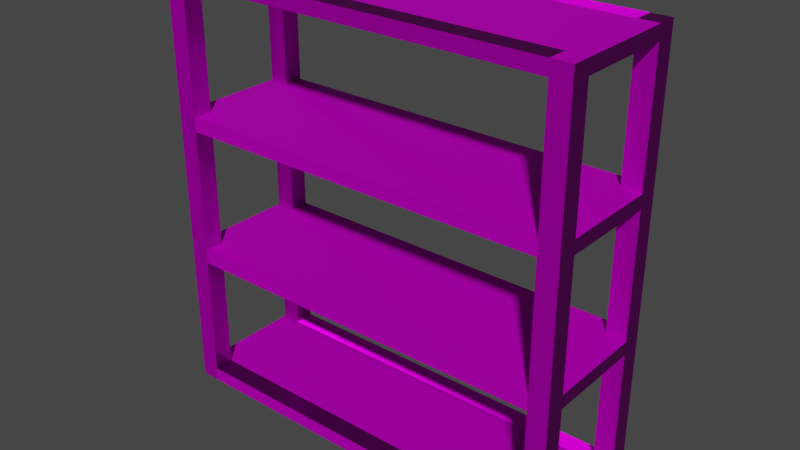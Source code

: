 # Source: Shelf.blend  (saved by Blender 4.0.36; exported with 4.5.12 LTS)
import bpy
from mathutils import Matrix  # noqa: F401  (used for matrix-valued properties, if any)

bpy.ops.wm.read_factory_settings(use_empty=True)
scene = bpy.context.scene
scene.name = 'Scene'

# ---- collections
col_collection = bpy.data.collections.new('Collection'); scene.collection.children.link(col_collection)

# ---- images (referenced by path relative to the original .blend; pixels are not part of the script)
import os
ASSET_DIR = os.environ.get("B2B_ASSET_DIR", "")  # directory of the original .blend (textures are referenced by path, not embedded)
HERE = os.path.dirname(os.path.abspath(__file__))  # packed textures are extracted next to this script under _unpacked/

def load_image(name, relpath, width, height, colorspace="sRGB"):
    """Load a texture the original file referenced (path relative to the .blend, or extracted next to this script)."""
    p = next((c for c in (os.path.join(HERE, relpath), os.path.join(ASSET_DIR, relpath)) if relpath and os.path.exists(c)), "")
    if p:
        img = bpy.data.images.load(p, check_existing=True)
        img.name = name
    else:  # same state as the original file: an image datablock whose file is absent (Cycles renders it pink)
        img = bpy.data.images.new(name, width, height)
        img.source = "FILE"
        img.filepath = "//" + (relpath or name)
    img.colorspace_settings.name = colorspace
    return img
img_metal_0002_height_1k_png = load_image('metal_0002_height_1k.png', 'metal_0002_height_1k.png', 1024, 1024, 'Non-Color')
img_metal_0002_color_1k_jpg = load_image('metal_0002_color_1k.jpg', 'metal_0002_color_1k.jpg', 1024, 1024, 'sRGB')
img_metal_0002_metallic_1k_jpg = load_image('metal_0002_metallic_1k.jpg', 'metal_0002_metallic_1k.jpg', 1024, 1024, 'Non-Color')
img_metal_0002_roughness_1k_jpg = load_image('metal_0002_roughness_1k.jpg', 'metal_0002_roughness_1k.jpg', 1024, 1024, 'Non-Color')
img_metal_0002_normal_opengl_1k_png = load_image('metal_0002_normal_opengl_1k.png', 'metal_0002_normal_opengl_1k.png', 1024, 1024, 'Non-Color')
img_metal_0002_ao_1k_jpg = load_image('metal_0002_ao_1k.jpg', 'metal_0002_ao_1k.jpg', 1024, 1024, 'Non-Color')

# ---- materials (node trees are filled in below, after node groups)
mat_material = bpy.data.materials.new('Material')
mat_material.alpha_threshold = 0.0
mat_material.use_transparent_shadow = False
mat_material.line_color = (0.0, 0.0, 0.0, 1.0)

# ---- material node trees
mat_material.use_nodes = True; mat_material.node_tree.nodes.clear()
_N = mat_material.node_tree.nodes; _L = mat_material.node_tree.links
n0 = _N.new('NodeFrame'); n0.name = 'Frame'; n0.location = (-1270, 340)
n0.label = 'Mapping'
n0.width = 400
n1 = _N.new('NodeFrame'); n1.name = 'Frame.001'; n1.location = (-628, 540)
n1.label = 'Textures'
n1.width = 358
n2 = _N.new('ShaderNodeOutputMaterial'); n2.name = 'Material Output'; n2.location = (470, 331)
n3 = _N.new('ShaderNodeBsdfPrincipled'); n3.name = 'Principled BSDF'; n3.location = (10, 300)
n3.distribution = 'GGX'
n3.subsurface_method = 'BURLEY'
n3.inputs[3].default_value = 0.45
n3.inputs[13].default_value = 0.0
n3.inputs[20].default_value = 0.0
n3.inputs[27].default_value = (0.0, 0.0, 0.0, 1.0)
n3.inputs[28].default_value = 1.0
n4 = _N.new('ShaderNodeTexImage'); n4.name = 'Image Texture'; n4.location = (88, -1440)
n4.label = 'Displacement'
n4.image = img_metal_0002_height_1k_png
n5 = _N.new('ShaderNodeDisplacement'); n5.name = 'Displacement'; n5.location = (110, -400)
n5.inputs[2].default_value = 1.0
n6 = _N.new('ShaderNodeTexImage'); n6.name = 'Image Texture.001'; n6.location = (88, -320)
n6.label = 'Base Color'
n6.image = img_metal_0002_color_1k_jpg
n7 = _N.new('ShaderNodeTexImage'); n7.name = 'Image Texture.002'; n7.location = (88, -600)
n7.label = 'Metallic'
n7.image = img_metal_0002_metallic_1k_jpg
n8 = _N.new('ShaderNodeTexImage'); n8.name = 'Image Texture.003'; n8.location = (88, -880)
n8.label = 'Roughness'
n8.image = img_metal_0002_roughness_1k_jpg
n9 = _N.new('ShaderNodeTexImage'); n9.name = 'Image Texture.004'; n9.location = (88, -1160)
n9.label = 'Normal'
n9.image = img_metal_0002_normal_opengl_1k_png
n10 = _N.new('ShaderNodeNormalMap'); n10.name = 'Normal Map'; n10.location = (-240, -620)
n11 = _N.new('ShaderNodeTexImage'); n11.name = 'Image Texture.005'; n11.location = (88, -40)
n11.label = 'Ambient Occlusion'
n11.image = img_metal_0002_ao_1k_jpg
n12 = _N.new('ShaderNodeMapping'); n12.name = 'Mapping'; n12.location = (230, -40)
n13 = _N.new('NodeReroute'); n13.name = 'Reroute'; n13.location = (38, -831)
n13.width = 16
n13.socket_idname = 'NodeSocketVector'
n14 = _N.new('ShaderNodeTexCoord'); n14.name = 'Texture Coordinate'; n14.location = (30, -40)
n15 = _N.new('ShaderNodeValue'); n15.name = 'Value'; n15.location = (56, -320)
n15.outputs[0].default_value = 6.5
n4.parent = n1
n6.parent = n1
n7.parent = n1
n8.parent = n1
n9.parent = n1
n11.parent = n1
n12.parent = n0
n13.parent = n1
n14.parent = n0
n15.parent = n0
_L.new(n3.outputs[0], n2.inputs[0])
_L.new(n4.outputs[0], n5.inputs[0])
_L.new(n5.outputs[0], n2.inputs[2])
_L.new(n6.outputs[0], n3.inputs[0])
_L.new(n7.outputs[0], n3.inputs[1])
_L.new(n8.outputs[0], n3.inputs[2])
_L.new(n9.outputs[0], n10.inputs[1])
_L.new(n10.outputs[0], n3.inputs[5])
_L.new(n13.outputs[0], n11.inputs[0])
_L.new(n13.outputs[0], n6.inputs[0])
_L.new(n13.outputs[0], n7.inputs[0])
_L.new(n13.outputs[0], n8.inputs[0])
_L.new(n13.outputs[0], n9.inputs[0])
_L.new(n13.outputs[0], n4.inputs[0])
_L.new(n12.outputs[0], n13.inputs[0])
_L.new(n14.outputs[2], n12.inputs[0])
_L.new(n15.outputs[0], n12.inputs[3])
n2.is_active_output = True

# ---- world
world_world = bpy.data.worlds.new('World'); scene.world = world_world
world_world.use_nodes = True; world_world.node_tree.nodes.clear()
_N = world_world.node_tree.nodes; _L = world_world.node_tree.links
n0 = _N.new('ShaderNodeOutputWorld'); n0.name = 'World Output'; n0.location = (300, 300)
n1 = _N.new('ShaderNodeBackground'); n1.name = 'Background'; n1.location = (10, 300)
n1.inputs[0].default_value = (0.05088, 0.05088, 0.05088, 1.0)
_L.new(n1.outputs[0], n0.inputs[0])
n0.is_active_output = True
world_world.color = (0.05088, 0.05088, 0.05088)
world_world.use_sun_shadow = False
world_world.sun_shadow_jitter_overblur = 0.0

# ---- meshes
me_cube = bpy.data.meshes.new('Cube')
me_cube.from_pydata([(1.5, 0.0, 0.1), (1.5, -1.0, 0.1), (-1.5, 0.0, 0.1), (-1.5, -1.0, 0.1), (1.357, -1.0, 0.1), (-1.357, -1.0, 0.1), (-1.357, 0.0, 0.1), (1.357, 0.0, 0.1), (1.5, -0.1429, 0.1), (1.5, -0.8571, 0.1), (-1.5, -0.8571, 0.1), (-1.5, -0.1429, 0.1), (1.357, -0.1429, 0.1), (1.357, -0.8571, 0.1), (-1.357, -0.1429, 0.1), (-1.357, -0.8571, 0.1), (1.5, 0.0, 1.0), (1.5, -1.0, 1.0), (-1.5, 0.0, 1.0), (-1.5, -1.0, 1.0), (1.357, -1.0, 1.0), (-1.357, -1.0, 1.0), (-1.357, 0.0, 1.0), (1.357, 0.0, 1.0), (1.5, -0.1429, 1.0), (1.5, -0.8571, 1.0), (-1.5, -0.8571, 1.0), (-1.5, -0.1429, 1.0), (1.357, -0.1429, 1.0), (1.357, -0.8571, 1.0), (-1.357, -0.1429, 1.0), (-1.357, -0.8571, 1.0), (1.5, 0.0, 1.1), (1.5, -1.0, 1.1), (-1.5, 0.0, 1.1), (-1.5, -1.0, 1.1), (1.357, -1.0, 1.1), (-1.357, -1.0, 1.1), (-1.357, 0.0, 1.1), (1.357, 0.0, 1.1), (1.5, -0.1429, 1.1), (1.5, -0.8571, 1.1), (-1.5, -0.8571, 1.1), (-1.5, -0.1429, 1.1), (1.357, -0.1429, 1.1), (1.357, -0.8571, 1.1), (-1.357, -0.1429, 1.1), (-1.357, -0.8571, 1.1), (1.5, 0.0, 2.0), (1.5, -1.0, 2.0), (-1.5, 0.0, 2.0), (-1.5, -1.0, 2.0), (1.357, -1.0, 2.0), (-1.357, -1.0, 2.0), (-1.357, 0.0, 2.0), (1.357, 0.0, 2.0), (1.5, -0.1429, 2.0), (1.5, -0.8571, 2.0), (-1.5, -0.8571, 2.0), (-1.5, -0.1429, 2.0), (1.357, -0.1429, 2.0), (1.357, -0.8571, 2.0), (-1.357, -0.1429, 2.0), (-1.357, -0.8571, 2.0), (1.5, 0.0, 2.1), (1.5, -1.0, 2.1), (-1.5, 0.0, 2.1), (-1.5, -1.0, 2.1), (1.357, -1.0, 2.1), (-1.357, -1.0, 2.1), (-1.357, 0.0, 2.1), (1.357, 0.0, 2.1), (1.5, -0.1429, 2.1), (1.5, -0.8571, 2.1), (-1.5, -0.8571, 2.1), (-1.5, -0.1429, 2.1), (1.357, -0.1429, 2.1), (1.357, -0.8571, 2.1), (-1.357, -0.1429, 2.1), (-1.357, -0.8571, 2.1), (1.5, 0.0, 3.0), (1.5, -1.0, 3.0), (-1.5, 0.0, 3.0), (-1.5, -1.0, 3.0), (1.357, -1.0, 3.0), (-1.357, -1.0, 3.0), (-1.357, 0.0, 3.0), (1.357, 0.0, 3.0), (1.5, -0.1429, 3.0), (1.5, -0.8571, 3.0), (-1.5, -0.8571, 3.0), (-1.5, -0.1429, 3.0), (1.357, -0.1429, 3.0), (1.357, -0.8571, 3.0), (-1.357, -0.1429, 3.0), (-1.357, -0.8571, 3.0), (1.5, 0.0, 3.1), (1.5, -1.0, 3.1), (-1.5, 0.0, 3.1), (-1.5, -1.0, 3.1), (1.357, -1.0, 3.1), (-1.357, -1.0, 3.1), (-1.357, 0.0, 3.1), (1.357, 0.0, 3.1), (1.5, -0.1429, 3.1), (1.5, -0.8571, 3.1), (-1.5, -0.8571, 3.1), (-1.5, -0.1429, 3.1), (1.357, -0.1429, 3.1), (1.357, -0.8571, 3.1), (-1.357, -0.1429, 3.1), (-1.357, -0.8571, 3.1), (-1.357, -1.0, 2.235e-08), (-1.5, -1.0, 2.235e-08), (1.5, -0.8571, 2.235e-08), (1.5, -1.0, 2.235e-08), (-1.5, -0.1429, 2.235e-08), (-1.5, 0.0, 2.235e-08), (1.357, 0.0, 2.235e-08), (1.5, 0.0, 2.235e-08), (1.357, -1.0, 2.235e-08), (-1.357, 0.0, 2.235e-08), (1.357, -0.8571, 2.235e-08), (-1.357, -0.8571, 2.235e-08), (1.5, -0.1429, 2.235e-08), (-1.5, -0.8571, 2.235e-08), (1.357, -0.1429, 2.235e-08), (-1.357, -0.1429, 2.235e-08), (1.357, -0.1429, 3.03), (-1.357, -0.1429, 3.03), (-1.357, -0.8571, 3.03), (1.357, -0.8571, 3.03), (-1.357, -0.1429, 2.03), (-1.357, -0.8571, 2.03), (1.357, -0.1429, 2.03), (1.357, -0.8571, 2.03), (1.357, -0.1429, 1.03), (-1.357, -0.1429, 1.03), (1.357, -0.8571, 1.03), (-1.357, -0.8571, 1.03)], [], [(1, 9, 25, 17), (10, 3, 19, 26), (3, 5, 21, 19), (10, 15, 123, 125), (5, 3, 113, 112), (15, 5, 112, 123), (11, 14, 30, 27), (14, 11, 116, 127), (20, 17, 33, 36), (30, 22, 38, 46), (16, 23, 39, 32), (23, 28, 44, 39), (9, 13, 29, 25), (8, 0, 16, 24), (14, 6, 22, 30), (5, 15, 31, 21), (2, 11, 27, 18), (12, 8, 24, 28), (4, 1, 17, 20), (0, 7, 23, 16), (15, 10, 26, 31), (13, 4, 20, 29), (7, 12, 28, 23), (6, 2, 18, 22), (34, 43, 59, 50), (42, 35, 51, 58), (33, 41, 57, 49), (40, 32, 48, 56), (28, 24, 40, 44), (22, 18, 34, 38), (25, 29, 45, 41), (29, 20, 36, 45), (27, 30, 46, 43), (21, 31, 47, 37), (19, 21, 37, 35), (31, 26, 42, 47), (24, 16, 32, 40), (17, 25, 41, 33), (26, 19, 35, 42), (18, 27, 43, 34), (62, 54, 70, 78), (48, 55, 71, 64), (55, 60, 76, 71), (50, 59, 75, 66), (39, 44, 60, 55), (32, 39, 55, 48), (46, 38, 54, 62), (36, 33, 49, 52), (44, 40, 56, 60), (38, 34, 50, 54), (41, 45, 61, 57), (45, 36, 52, 61), (43, 46, 62, 59), (37, 47, 63, 53), (35, 37, 53, 51), (47, 42, 58, 63), (68, 65, 81, 84), (78, 70, 86, 94), (64, 71, 87, 80), (71, 76, 92, 87), (52, 49, 65, 68), (60, 56, 72, 76), (54, 50, 66, 70), (57, 61, 77, 73), (61, 52, 68, 77), (59, 62, 78, 75), (53, 63, 79, 69), (51, 53, 69, 67), (63, 58, 74, 79), (56, 48, 64, 72), (49, 57, 73, 65), (58, 51, 67, 74), (93, 84, 100, 109), (89, 93, 109, 105), (86, 82, 98, 102), (92, 88, 104, 108), (76, 72, 88, 92), (70, 66, 82, 86), (73, 77, 93, 89), (77, 68, 84, 93), (75, 78, 94, 91), (69, 79, 95, 85), (67, 69, 85, 83), (79, 74, 90, 95), (72, 64, 80, 88), (65, 73, 89, 81), (74, 67, 83, 90), (66, 75, 91, 82), (111, 106, 99, 101), (105, 109, 100, 97), (96, 103, 108, 104), (102, 98, 107, 110), (91, 94, 110, 107), (85, 95, 111, 101), (83, 85, 101, 99), (95, 90, 106, 111), (88, 80, 96, 104), (81, 89, 105, 97), (90, 83, 99, 106), (82, 91, 107, 98), (87, 92, 108, 103), (80, 87, 103, 96), (94, 86, 102, 110), (84, 81, 97, 100), (102, 103, 108, 110), (110, 108, 92, 94), (103, 102, 86, 87), (87, 86, 94, 92), (94, 95, 111, 110), (106, 107, 110, 111), (106, 107, 91, 90), (91, 90, 95, 94), (89, 88, 104, 105), (109, 108, 104, 105), (108, 109, 93, 92), (92, 93, 89, 88), (85, 84, 100, 101), (111, 109, 100, 101), (93, 95, 85, 84), (95, 93, 109, 111), (109, 108, 110, 111), (28, 30, 137, 136), (59, 58, 74, 75), (75, 74, 79, 78), (79, 78, 62, 63), (59, 58, 63, 62), (55, 54, 70, 71), (54, 55, 60, 62), (71, 70, 78, 76), (62, 60, 76, 78), (57, 56, 72, 73), (76, 77, 73, 72), (60, 61, 57, 56), (60, 61, 77, 76), (63, 61, 77, 79), (77, 79, 69, 68), (61, 63, 53, 52), (69, 68, 52, 53), (76, 78, 79, 77), (93, 92, 128, 131), (39, 38, 22, 23), (39, 38, 46, 44), (22, 23, 28, 30), (30, 28, 44, 46), (40, 41, 25, 24), (44, 45, 41, 40), (28, 29, 25, 24), (28, 29, 45, 44), (42, 43, 27, 26), (43, 42, 47, 46), (27, 26, 31, 30), (47, 46, 30, 31), (47, 45, 29, 31), (45, 47, 37, 36), (29, 31, 21, 20), (37, 36, 20, 21), (45, 44, 46, 47), (63, 61, 135, 133), (112, 113, 125, 123), (115, 120, 122, 114), (116, 117, 121, 127), (119, 124, 126, 118), (0, 8, 124, 119), (9, 1, 115, 114), (3, 10, 125, 113), (11, 2, 117, 116), (12, 7, 118, 126), (7, 0, 119, 118), (6, 14, 127, 121), (1, 4, 120, 115), (8, 12, 126, 124), (2, 6, 121, 117), (13, 9, 114, 122), (4, 13, 122, 120), (121, 6, 7, 118), (6, 7, 12, 14), (118, 121, 127, 126), (126, 127, 14, 12), (10, 11, 116, 125), (10, 11, 14, 15), (116, 125, 123, 127), (127, 123, 15, 14), (9, 8, 124, 114), (13, 12, 8, 9), (126, 122, 114, 124), (122, 126, 12, 13), (122, 13, 15, 123), (15, 13, 4, 5), (122, 123, 112, 120), (5, 4, 120, 112), (126, 122, 123, 127), (13, 12, 14, 15), (131, 128, 129, 130), (134, 132, 133, 135), (138, 136, 137, 139), (95, 93, 131, 130), (29, 28, 136, 138), (60, 62, 132, 134), (62, 63, 133, 132), (92, 94, 129, 128), (30, 31, 139, 137), (31, 29, 138, 139), (61, 60, 134, 135), (94, 95, 130, 129)])
_uv = me_cube.uv_layers.new(name='UVMap')
_uv.uv.foreach_set('vector', [0.7778, 0.01122, 0.7937, 0.01122, 0.7937, 0.1122, 0.7778, 0.1122, 0.7619, 0.359, 0.7778, 0.359, 0.7778, 0.4599, 0.7619, 0.4599, 0.3333, 0.01122, 0.3492, 0.01122, 0.3492, 0.1122, 0.3333, 0.1122, 0.3333, 0.359, 0.3175, 0.359, 0.3175, 0.3478, 0.3333, 0.3478, 0.3492, 0.01122, 0.3333, 0.01122, 0.3333, 0.0, 0.3492, 1.401e-09, 1.0, 0.3478, 0.9841, 0.3478, 0.9841, 0.3365, 1.0, 0.3365, 0.0, 0.01122, 0.01587, 0.01122, 0.01587, 0.1122, 0.0, 0.1122, 0.01587, 0.01122, 0.0, 0.01122, 0.0, 0.0, 0.01587, 1.401e-09, 0.6508, 0.1122, 0.6667, 0.1122, 0.6667, 0.1234, 0.6508, 0.1234, 0.9683, 0.4487, 0.9841, 0.4487, 0.9841, 0.4599, 0.9683, 0.4599, 0.3333, 0.4599, 0.3492, 0.4599, 0.3492, 0.4712, 0.3333, 0.4712, 0.6667, 0.1122, 0.6825, 0.1122, 0.6825, 0.1234, 0.6667, 0.1234, 0.0, 0.359, 0.01587, 0.359, 0.01587, 0.4599, 0.0, 0.4599, 0.873, 0.01122, 0.8889, 0.01122, 0.8889, 0.1122, 0.873, 0.1122, 0.9683, 0.3478, 0.9841, 0.3478, 0.9841, 0.4487, 0.9683, 0.4487, 0.9841, 0.3478, 1.0, 0.3478, 1.0, 0.4487, 0.9841, 0.4487, 0.6667, 0.359, 0.6825, 0.359, 0.6825, 0.4599, 0.6667, 0.4599, 0.3175, 0.01122, 0.3333, 0.01122, 0.3333, 0.1122, 0.3175, 0.1122, 0.6508, 0.01122, 0.6667, 0.01122, 0.6667, 0.1122, 0.6508, 0.1122, 0.3333, 0.359, 0.3492, 0.359, 0.3492, 0.4599, 0.3333, 0.4599, 0.3175, 0.359, 0.3333, 0.359, 0.3333, 0.4599, 0.3175, 0.4599, 0.7619, 0.01122, 0.7778, 0.01122, 0.7778, 0.1122, 0.7619, 0.1122, 0.6667, 0.01122, 0.6825, 0.01122, 0.6825, 0.1122, 0.6667, 0.1122, 0.6508, 0.359, 0.6667, 0.359, 0.6667, 0.4599, 0.6508, 0.4599, 0.6667, 0.4712, 0.6825, 0.4712, 0.6825, 0.5721, 0.6667, 0.5721, 0.7619, 0.4712, 0.7778, 0.4712, 0.7778, 0.5721, 0.7619, 0.5721, 0.7778, 0.1234, 0.7937, 0.1234, 0.7937, 0.2244, 0.7778, 0.2244, 0.873, 0.1234, 0.8889, 0.1234, 0.8889, 0.2244, 0.873, 0.2244, 0.3175, 0.1122, 0.3333, 0.1122, 0.3333, 0.1234, 0.3175, 0.1234, 0.6508, 0.4599, 0.6667, 0.4599, 0.6667, 0.4712, 0.6508, 0.4712, 0.0, 0.4599, 0.01587, 0.4599, 0.01587, 0.4712, 0.0, 0.4712, 0.7619, 0.1122, 0.7778, 0.1122, 0.7778, 0.1234, 0.7619, 0.1234, 0.0, 0.1122, 0.01587, 0.1122, 0.01587, 0.1234, 0.0, 0.1234, 0.9841, 0.4487, 1.0, 0.4487, 1.0, 0.4599, 0.9841, 0.4599, 0.3333, 0.1122, 0.3492, 0.1122, 0.3492, 0.1234, 0.3333, 0.1234, 0.3175, 0.4599, 0.3333, 0.4599, 0.3333, 0.4712, 0.3175, 0.4712, 0.873, 0.1122, 0.8889, 0.1122, 0.8889, 0.1234, 0.873, 0.1234, 0.7778, 0.1122, 0.7937, 0.1122, 0.7937, 0.1234, 0.7778, 0.1234, 0.7619, 0.4599, 0.7778, 0.4599, 0.7778, 0.4712, 0.7619, 0.4712, 0.6667, 0.4599, 0.6825, 0.4599, 0.6825, 0.4712, 0.6667, 0.4712, 0.9683, 0.5609, 0.9841, 0.5609, 0.9841, 0.5721, 0.9683, 0.5721, 0.3333, 0.5721, 0.3492, 0.5721, 0.3492, 0.5833, 0.3333, 0.5833, 0.6667, 0.2244, 0.6825, 0.2244, 0.6825, 0.2356, 0.6667, 0.2356, 0.6667, 0.5721, 0.6825, 0.5721, 0.6825, 0.5833, 0.6667, 0.5833, 0.6667, 0.1234, 0.6825, 0.1234, 0.6825, 0.2244, 0.6667, 0.2244, 0.3333, 0.4712, 0.3492, 0.4712, 0.3492, 0.5721, 0.3333, 0.5721, 0.9683, 0.4599, 0.9841, 0.4599, 0.9841, 0.5609, 0.9683, 0.5609, 0.6508, 0.1234, 0.6667, 0.1234, 0.6667, 0.2244, 0.6508, 0.2244, 0.3175, 0.1234, 0.3333, 0.1234, 0.3333, 0.2244, 0.3175, 0.2244, 0.6508, 0.4712, 0.6667, 0.4712, 0.6667, 0.5721, 0.6508, 0.5721, 0.0, 0.4712, 0.01587, 0.4712, 0.01587, 0.5721, 0.0, 0.5721, 0.7619, 0.1234, 0.7778, 0.1234, 0.7778, 0.2244, 0.7619, 0.2244, 0.0, 0.1234, 0.01587, 0.1234, 0.01587, 0.2244, 0.0, 0.2244, 0.9841, 0.4599, 1.0, 0.4599, 1.0, 0.5609, 0.9841, 0.5609, 0.3333, 0.1234, 0.3492, 0.1234, 0.3492, 0.2244, 0.3333, 0.2244, 0.3175, 0.4712, 0.3333, 0.4712, 0.3333, 0.5721, 0.3175, 0.5721, 0.6508, 0.2356, 0.6667, 0.2356, 0.6667, 0.3365, 0.6508, 0.3365, 0.9683, 0.5721, 0.9841, 0.5721, 0.9841, 0.6731, 0.9683, 0.6731, 0.3333, 0.5833, 0.3492, 0.5833, 0.3492, 0.6843, 0.3333, 0.6843, 0.6667, 0.2356, 0.6825, 0.2356, 0.6825, 0.3365, 0.6667, 0.3365, 0.6508, 0.2244, 0.6667, 0.2244, 0.6667, 0.2356, 0.6508, 0.2356, 0.3175, 0.2244, 0.3333, 0.2244, 0.3333, 0.2356, 0.3175, 0.2356, 0.6508, 0.5721, 0.6667, 0.5721, 0.6667, 0.5833, 0.6508, 0.5833, 0.0, 0.5721, 0.01587, 0.5721, 0.01587, 0.5833, 0.0, 0.5833, 0.7619, 0.2244, 0.7778, 0.2244, 0.7778, 0.2356, 0.7619, 0.2356, 0.0, 0.2244, 0.01587, 0.2244, 0.01587, 0.2356, 0.0, 0.2356, 0.9841, 0.5609, 1.0, 0.5609, 1.0, 0.5721, 0.9841, 0.5721, 0.3333, 0.2244, 0.3492, 0.2244, 0.3492, 0.2356, 0.3333, 0.2356, 0.3175, 0.5721, 0.3333, 0.5721, 0.3333, 0.5833, 0.3175, 0.5833, 0.873, 0.2244, 0.8889, 0.2244, 0.8889, 0.2356, 0.873, 0.2356, 0.7778, 0.2244, 0.7937, 0.2244, 0.7937, 0.2356, 0.7778, 0.2356, 0.7619, 0.5721, 0.7778, 0.5721, 0.7778, 0.5833, 0.7619, 0.5833, 0.7619, 0.3365, 0.7778, 0.3365, 0.7778, 0.3478, 0.7619, 0.3478, 0.0, 0.6843, 0.01587, 0.6843, 0.01587, 0.6955, 0.0, 0.6955, 0.6508, 0.6843, 0.6667, 0.6843, 0.6667, 0.6955, 0.6508, 0.6955, 0.3175, 0.3365, 0.3333, 0.3365, 0.3333, 0.3478, 0.3175, 0.3478, 0.3175, 0.2356, 0.3333, 0.2356, 0.3333, 0.3365, 0.3175, 0.3365, 0.6508, 0.5833, 0.6667, 0.5833, 0.6667, 0.6843, 0.6508, 0.6843, 0.0, 0.5833, 0.01587, 0.5833, 0.01587, 0.6843, 0.0, 0.6843, 0.7619, 0.2356, 0.7778, 0.2356, 0.7778, 0.3365, 0.7619, 0.3365, 0.0, 0.2356, 0.01587, 0.2356, 0.01587, 0.3365, 0.0, 0.3365, 0.9841, 0.5721, 1.0, 0.5721, 1.0, 0.6731, 0.9841, 0.6731, 0.3333, 0.2356, 0.3492, 0.2356, 0.3492, 0.3365, 0.3333, 0.3365, 0.3175, 0.5833, 0.3333, 0.5833, 0.3333, 0.6843, 0.3175, 0.6843, 0.873, 0.2356, 0.8889, 0.2356, 0.8889, 0.3365, 0.873, 0.3365, 0.7778, 0.2356, 0.7937, 0.2356, 0.7937, 0.3365, 0.7778, 0.3365, 0.7619, 0.5833, 0.7778, 0.5833, 0.7778, 0.6843, 0.7619, 0.6843, 0.6667, 0.5833, 0.6825, 0.5833, 0.6825, 0.6843, 0.6667, 0.6843, 0.6079, 0.7756, 0.6238, 0.7756, 0.6238, 0.7917, 0.6079, 0.7917, 0.5444, 0.7917, 0.5444, 0.7756, 0.5603, 0.7756, 0.5603, 0.7917, 0.5603, 0.7756, 0.5762, 0.7756, 0.5762, 0.7917, 0.5603, 0.7917, 0.5127, 0.7756, 0.5127, 0.7917, 0.4968, 0.7917, 0.4968, 0.7756, 0.0, 0.3365, 0.01587, 0.3365, 0.01587, 0.3478, 0.0, 0.3478, 0.9841, 0.6731, 1.0, 0.6731, 1.0, 0.6843, 0.9841, 0.6843, 0.3333, 0.3365, 0.3492, 0.3365, 0.3492, 0.3478, 0.3333, 0.3478, 0.3175, 0.6843, 0.3333, 0.6843, 0.3333, 0.6955, 0.3175, 0.6955, 0.873, 0.3365, 0.8889, 0.3365, 0.8889, 0.3478, 0.873, 0.3478, 0.7778, 0.3365, 0.7937, 0.3365, 0.7937, 0.3478, 0.7778, 0.3478, 0.7619, 0.6843, 0.7778, 0.6843, 0.7778, 0.6955, 0.7619, 0.6955, 0.6667, 0.6843, 0.6825, 0.6843, 0.6825, 0.6955, 0.6667, 0.6955, 0.6667, 0.3365, 0.6825, 0.3365, 0.6825, 0.3478, 0.6667, 0.3478, 0.3333, 0.6843, 0.3492, 0.6843, 0.3492, 0.6955, 0.3333, 0.6955, 0.9683, 0.6731, 0.9841, 0.6731, 0.9841, 0.6843, 0.9683, 0.6843, 0.6508, 0.3365, 0.6667, 0.3365, 0.6667, 0.3478, 0.6508, 0.3478, 0.3175, 0.6955, 0.3175, 1.0, 0.3016, 1.0, 0.3016, 0.6955, 0.4857, 1.0, 0.4857, 0.6955, 0.4968, 0.6955, 0.4968, 1.0, 0.4746, 1.0, 0.4746, 0.6955, 0.4857, 0.6955, 0.4857, 1.0, 0.3016, 0.6955, 0.3016, 1.0, 0.2857, 1.0, 0.2857, 0.6955, 0.7684, 0.6955, 0.7684, 0.7756, 0.7573, 0.7756, 0.7573, 0.6955, 0.5444, 0.7756, 0.5444, 0.6955, 0.5603, 0.6955, 0.5603, 0.7756, 0.7619, 0.6955, 0.6825, 0.6955, 0.6825, 0.6843, 0.7619, 0.6843, 0.5921, 0.6955, 0.5921, 0.7756, 0.5762, 0.7756, 0.5762, 0.6955, 0.7937, 0.3365, 0.873, 0.3365, 0.873, 0.3478, 0.7937, 0.3478, 0.5921, 0.7756, 0.5921, 0.6955, 0.6079, 0.6955, 0.6079, 0.7756, 0.7462, 0.7756, 0.7462, 0.6955, 0.7573, 0.6955, 0.7573, 0.7756, 0.6873, 0.6955, 0.6873, 0.7756, 0.6714, 0.7756, 0.6714, 0.6955, 0.3492, 0.3365, 0.6508, 0.3365, 0.6508, 0.3478, 0.3492, 0.3478, 0.2381, 1.0, 0.2381, 0.6955, 0.254, 0.6955, 0.254, 1.0, 0.3651, 0.6955, 0.3651, 1.0, 0.3492, 1.0, 0.3492, 0.6955, 0.4746, 0.6955, 0.4746, 1.0, 0.4635, 1.0, 0.4635, 0.6955, 0.07937, 1.0, 0.0, 1.0, 1.49e-08, 0.6955, 0.07937, 0.6955, 0.6906, 0.6955, 0.6906, 1.0, 0.6873, 1.0, 0.6873, 0.6955, 0.6825, 0.5721, 0.7619, 0.5721, 0.7619, 0.5833, 0.6825, 0.5833, 0.7937, 0.3478, 0.873, 0.3478, 0.873, 0.3638, 0.7937, 0.3638, 0.7351, 0.7756, 0.7351, 0.6955, 0.7462, 0.6955, 0.7462, 0.7756, 0.5762, 0.6955, 0.5762, 0.7756, 0.5603, 0.7756, 0.5603, 0.6955, 0.3492, 0.5721, 0.6508, 0.5721, 0.6508, 0.5833, 0.3492, 0.5833, 0.3333, 0.6955, 0.3333, 1.0, 0.3175, 1.0, 0.3175, 0.6955, 0.7778, 0.6683, 0.7778, 0.3638, 0.7937, 0.3638, 0.7937, 0.6683, 0.01587, 0.2244, 0.3175, 0.2244, 0.3175, 0.2356, 0.01587, 0.2356, 0.7937, 0.2244, 0.873, 0.2244, 0.873, 0.2356, 0.7937, 0.2356, 0.7937, 0.6683, 0.873, 0.6683, 0.873, 0.6843, 0.7937, 0.6843, 0.5127, 0.6955, 0.5127, 0.7756, 0.4968, 0.7756, 0.4968, 0.6955, 0.6825, 0.2244, 0.7619, 0.2244, 0.7619, 0.2356, 0.6825, 0.2356, 0.4524, 0.6955, 0.4524, 1.0, 0.4413, 1.0, 0.4413, 0.6955, 0.873, 0.6683, 0.873, 0.3638, 0.8889, 0.3638, 0.8889, 0.6683, 0.381, 0.6955, 0.381, 1.0, 0.3651, 1.0, 0.3651, 0.6955, 0.4524, 1.0, 0.4524, 0.6955, 0.4635, 0.6955, 0.4635, 1.0, 0.7937, 0.6683, 0.7937, 0.3638, 0.873, 0.3638, 0.873, 0.6683, 0.7573, 0.6955, 0.7573, 0.7756, 0.754, 0.7756, 0.754, 0.6955, 0.4302, 1.0, 0.4302, 0.6955, 0.4413, 0.6955, 0.4413, 1.0, 0.8889, 0.3205, 0.8889, 0.01603, 0.9048, 0.01603, 0.9048, 0.3205, 0.2857, 0.6955, 0.2857, 1.0, 0.2698, 1.0, 0.2698, 0.6955, 0.01587, 0.1122, 0.3175, 0.1122, 0.3175, 0.1234, 0.01587, 0.1234, 0.873, 0.1234, 0.7937, 0.1234, 0.7937, 0.1122, 0.873, 0.1122, 0.9048, 0.3205, 0.9841, 0.3205, 0.9841, 0.3365, 0.9048, 0.3365, 0.5286, 0.6955, 0.5286, 0.7756, 0.5127, 0.7756, 0.5127, 0.6955, 0.6825, 0.1122, 0.7619, 0.1122, 0.7619, 0.1234, 0.6825, 0.1234, 0.7619, 0.4712, 0.6825, 0.4712, 0.6825, 0.4599, 0.7619, 0.4599, 0.9048, 0.0, 0.9841, 0.0, 0.9841, 0.01603, 0.9048, 0.01603, 0.5444, 0.6955, 0.5444, 0.7756, 0.5286, 0.7756, 0.5286, 0.6955, 0.6906, 0.7756, 0.6906, 0.6955, 0.7017, 0.6955, 0.7017, 0.7756, 0.3175, 0.4712, 0.01587, 0.4712, 0.01587, 0.4599, 0.3175, 0.4599, 0.9841, 0.3205, 0.9841, 0.01603, 1.0, 0.01603, 1.0, 0.3205, 0.8841, 0.6843, 0.8841, 0.9888, 0.8683, 0.9888, 0.8683, 0.6843, 0.8571, 0.9888, 0.8571, 0.6843, 0.8683, 0.6843, 0.8683, 0.9888, 0.9841, 0.3205, 0.9048, 0.3205, 0.9048, 0.01603, 0.9841, 0.01603, 0.4524, 0.6955, 0.4524, 1.0, 0.449, 1.0, 0.449, 0.6955, 0.6079, 0.7917, 0.5921, 0.7917, 0.5921, 0.7756, 0.6079, 0.7756, 0.5286, 0.7917, 0.5286, 0.7756, 0.5444, 0.7756, 0.5444, 0.7917, 0.5127, 0.7756, 0.5286, 0.7756, 0.5286, 0.7917, 0.5127, 0.7917, 0.5921, 0.7756, 0.5921, 0.7917, 0.5762, 0.7917, 0.5762, 0.7756, 0.8889, 0.01122, 0.873, 0.01122, 0.873, 8.406e-09, 0.8889, 9.807e-09, 0.7937, 0.01122, 0.7778, 0.01122, 0.7778, 0.0, 0.7937, 1.401e-09, 0.7778, 0.359, 0.7619, 0.359, 0.7619, 0.3478, 0.7778, 0.3478, 0.6825, 0.359, 0.6667, 0.359, 0.6667, 0.3478, 0.6825, 0.3478, 0.6825, 0.01122, 0.6667, 0.01122, 0.6667, 0.0, 0.6825, 1.401e-09, 0.3492, 0.359, 0.3333, 0.359, 0.3333, 0.3478, 0.3492, 0.3478, 0.9841, 0.3478, 0.9683, 0.3478, 0.9683, 0.3365, 0.9841, 0.3365, 0.6667, 0.01122, 0.6508, 0.01122, 0.6508, 2.802e-08, 0.6667, 2.942e-08, 0.3333, 0.01122, 0.3175, 0.01122, 0.3175, 2.802e-08, 0.3333, 2.942e-08, 0.6667, 0.359, 0.6508, 0.359, 0.6508, 0.3478, 0.6667, 0.3478, 0.01587, 0.359, 0.0, 0.359, 0.0, 0.3478, 0.01587, 0.3478, 0.7778, 0.01122, 0.7619, 0.01122, 0.7619, 8.406e-09, 0.7778, 9.807e-09, 0.6508, 0.3478, 0.6508, 0.359, 0.3492, 0.359, 0.3492, 0.3478, 0.3492, 0.6955, 0.3492, 1.0, 0.3333, 1.0, 0.3333, 0.6955, 0.2698, 0.6955, 0.2698, 1.0, 0.254, 1.0, 0.254, 0.6955, 0.4079, 0.6955, 0.4079, 1.0, 0.3968, 1.0, 0.3968, 0.6955, 0.7619, 0.359, 0.6825, 0.359, 0.6825, 0.3478, 0.7619, 0.3478, 0.6556, 0.7756, 0.6556, 0.6955, 0.6714, 0.6955, 0.6714, 0.7756, 0.6556, 0.6955, 0.6556, 0.7756, 0.6397, 0.7756, 0.6397, 0.6955, 0.7351, 0.6955, 0.7351, 0.7756, 0.724, 0.7756, 0.724, 0.6955, 0.7017, 0.7756, 0.7017, 0.6955, 0.7129, 0.6955, 0.7129, 0.7756, 0.6238, 0.7756, 0.6238, 0.6955, 0.6397, 0.6955, 0.6397, 0.7756, 0.6238, 0.6955, 0.6238, 0.7756, 0.6079, 0.7756, 0.6079, 0.6955, 0.724, 0.6955, 0.724, 0.7756, 0.7129, 0.7756, 0.7129, 0.6955, 0.419, 1.0, 0.4079, 1.0, 0.4079, 0.6955, 0.419, 0.6955, 0.9683, 0.9888, 0.9683, 0.6843, 0.9841, 0.6843, 0.9841, 0.9888, 0.3968, 0.6955, 0.3968, 1.0, 0.381, 1.0, 0.381, 0.6955, 0.419, 1.0, 0.419, 0.6955, 0.4302, 0.6955, 0.4302, 1.0, 0.2381, 1.0, 0.1587, 1.0, 0.1587, 0.6955, 0.2381, 0.6955, 0.8571, 0.9888, 0.7778, 0.9888, 0.7778, 0.6843, 0.8571, 0.6843, 0.9683, 0.9455, 0.8889, 0.9455, 0.8889, 0.641, 0.9683, 0.641, 0.8889, 0.641, 0.8889, 0.3365, 0.9683, 0.3365, 0.9683, 0.641, 0.1587, 1.0, 0.07937, 1.0, 0.07937, 0.6955, 0.1587, 0.6955, 0.4746, 0.6955, 0.4746, 1.0, 0.4713, 1.0, 0.4713, 0.6955, 0.7717, 0.6955, 0.7717, 0.7756, 0.7684, 0.7756, 0.7684, 0.6955, 0.9875, 0.6843, 0.9875, 0.9888, 0.9841, 0.9888, 0.9841, 0.6843, 0.7462, 0.6955, 0.7462, 0.7756, 0.7429, 0.7756, 0.7429, 0.6955, 0.4968, 0.6955, 0.4968, 1.0, 0.4935, 1.0, 0.4935, 0.6955, 0.7017, 0.6955, 0.7017, 0.7756, 0.6984, 0.7756, 0.6984, 0.6955, 0.8889, 0.6843, 0.8889, 0.9888, 0.8856, 0.9888, 0.8856, 0.6843, 0.7751, 0.6955, 0.7751, 0.7756, 0.7717, 0.7756, 0.7717, 0.6955, 0.7684, 0.6955, 0.7684, 0.7756, 0.7651, 0.7756, 0.7651, 0.6955])
me_cube.materials.append(mat_material)
me_cube.use_remesh_preserve_volume = False
me_cube.use_remesh_preserve_attributes = False
me_cube.use_mirror_vertex_groups = False
me_cube.update()

# ---- objects
ob_cube = bpy.data.objects.new('Cube', me_cube)

# ---- transforms, parenting, visibility, modifiers, constraints
ob_cube.location = (0.0, 0.0, 0.0)
ob_cube.lock_rotations_4d = False
ob_cube.empty_display_type = 'ARROWS'
ob_cube.lineart.crease_threshold = 0.0

# ---- collection membership
col_collection.objects.link(ob_cube)

# ---- scene / render settings (as saved in the file)
scene.frame_start = 1; scene.frame_end = 250; scene.frame_set(1)
scene.render.engine = 'BLENDER_EEVEE_NEXT'
scene.cycles.use_denoising = False
scene.cycles.samples = 128
scene.cycles.sampling_pattern = 'TABULATED_SOBOL'
scene.cycles.use_adaptive_sampling = False
scene.cycles.use_light_tree = False
scene.view_settings.view_transform = 'Filmic'
bpy.context.view_layer.update()

# ---- added for rendering (the .blend has no active camera and no usable light): camera, sun
cam_auto = bpy.data.cameras.new('AutoCamera')
cam_auto.lens = 50.0
cam_auto.sensor_width = 36.0
cam_auto.clip_end = 1000.0
ob_auto_camera = bpy.data.objects.new('AutoCamera', cam_auto)
scene.collection.objects.link(ob_auto_camera)
ob_auto_camera.location = (4.09719, -5.41663, 4.82775)
ob_auto_camera.rotation_euler = (1.09748, -7.21219e-08, 0.694738)
scene.camera = ob_auto_camera
light_auto_sun = bpy.data.lights.new('AutoSun', 'SUN')
light_auto_sun.energy = 3.0
light_auto_sun.angle = 0.0523599
ob_auto_sun = bpy.data.objects.new('AutoSun', light_auto_sun)
scene.collection.objects.link(ob_auto_sun)
ob_auto_sun.rotation_euler = (0.872665, 0.174533, 0.523599)
bpy.context.view_layer.update()
